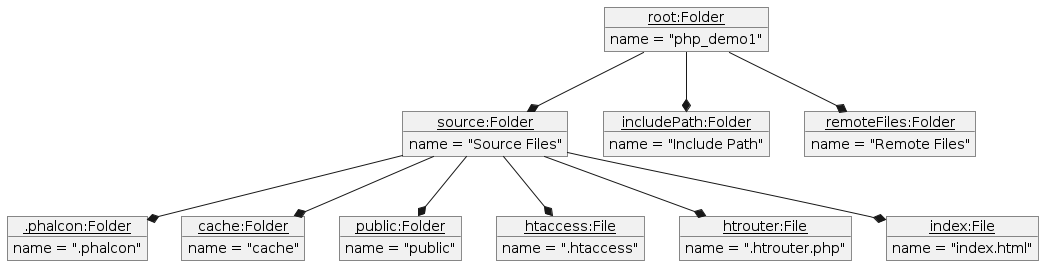

The diagram above was rendered by PlantUML. Its source (embedded in the PNG):
@startuml hw4-part5

object "<u>root:Folder</u>" as root {
    name = "php_demo1"
}

object "<u>source:Folder</u>" as source {
    name = "Source Files"
}

object "<u>includePath:Folder</u>" as root_path {
    name = "Include Path"
}

object "<u>remoteFiles:Folder</u>" as root_remote {
    name = "Remote Files"
}

object "<u>.phalcon:Folder</u>" as source_phalcon {
    name = ".phalcon"
}

object "<u>cache:Folder</u>" as source_cache {
    name = "cache"
}

object "<u>public:Folder</u>" as source_public {
    name = "public"
}

object "<u>htaccess:File</u>" as source_htaccess {
    name = ".htaccess"
}

object "<u>htrouter:File</u>" as source_htrouter {
    name = ".htrouter.php"
}

object "<u>index:File</u>" as source_index {
    name = "index.html"
}



root --* source
root --* root_path
root --* root_remote
source --* source_cache
source --* source_htaccess
source --* source_htrouter
source --* source_index
source --* source_phalcon
source --* source_public

@enduml